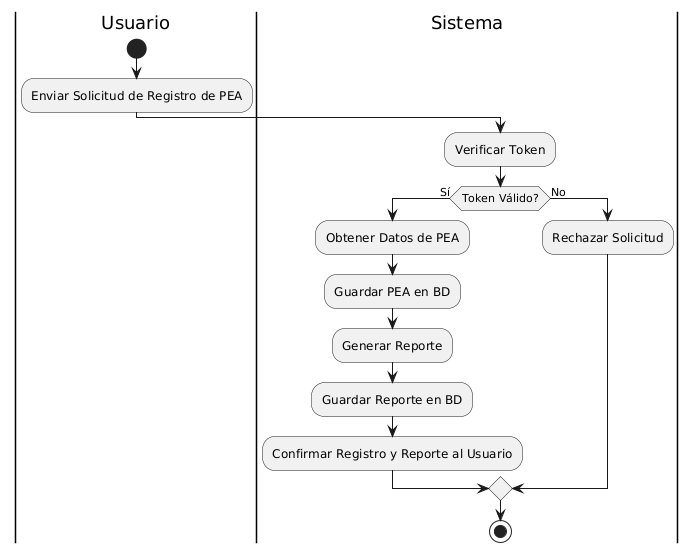

The diagram above was rendered by PlantUML. Its source (embedded in the PNG):
@startuml
|Usuario|
start
:Enviar Solicitud de Registro de PEA;

|Sistema|
:Verificar Token;
if (Token Válido?) then (Sí)
  :Obtener Datos de PEA;
  :Guardar PEA en BD;
  :Generar Reporte;
  :Guardar Reporte en BD;
  :Confirmar Registro y Reporte al Usuario;
else (No)
  :Rechazar Solicitud;
endif
stop
@enduml